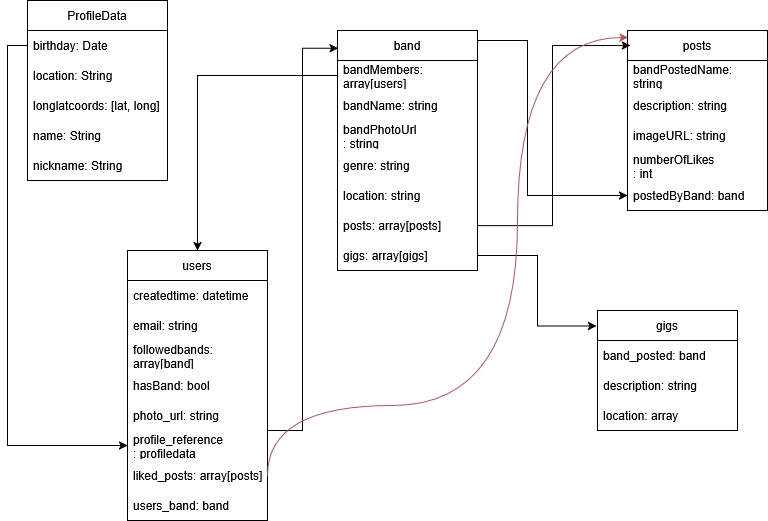

The diagram above was exported from draw.io. Its source (the exported page's mxGraphModel, read from the mxfile embedded in the PNG):
<mxGraphModel dx="1426" dy="779" grid="1" gridSize="10" guides="1" tooltips="1" connect="1" arrows="1" fold="1" page="1" pageScale="1" pageWidth="850" pageHeight="1100" math="0" shadow="0">
  <root>
    <mxCell id="0" />
    <mxCell id="1" parent="0" />
    <mxCell id="hwj8LcECrWWqVle1h_fy-6" parent="1" style="swimlane;fontStyle=0;childLayout=stackLayout;horizontal=1;startSize=30;horizontalStack=0;resizeParent=1;resizeParentMax=0;resizeLast=0;collapsible=1;marginBottom=0;whiteSpace=wrap;html=1;" value="ProfileData" vertex="1">
      <mxGeometry height="180" width="140" x="70" y="30" as="geometry" />
    </mxCell>
    <mxCell id="hwj8LcECrWWqVle1h_fy-7" parent="hwj8LcECrWWqVle1h_fy-6" style="text;strokeColor=none;fillColor=none;align=left;verticalAlign=middle;spacingLeft=4;spacingRight=4;overflow=hidden;points=[[0,0.5],[1,0.5]];portConstraint=eastwest;rotatable=0;whiteSpace=wrap;html=1;" value="birthday: Date" vertex="1">
      <mxGeometry height="30" width="140" y="30" as="geometry" />
    </mxCell>
    <mxCell id="hwj8LcECrWWqVle1h_fy-8" parent="hwj8LcECrWWqVle1h_fy-6" style="text;strokeColor=none;fillColor=none;align=left;verticalAlign=middle;spacingLeft=4;spacingRight=4;overflow=hidden;points=[[0,0.5],[1,0.5]];portConstraint=eastwest;rotatable=0;whiteSpace=wrap;html=1;" value="location: String" vertex="1">
      <mxGeometry height="30" width="140" y="60" as="geometry" />
    </mxCell>
    <mxCell id="0h5uVElXM_HKvezF45DC-1" parent="hwj8LcECrWWqVle1h_fy-6" style="text;strokeColor=none;fillColor=none;align=left;verticalAlign=middle;spacingLeft=4;spacingRight=4;overflow=hidden;points=[[0,0.5],[1,0.5]];portConstraint=eastwest;rotatable=0;whiteSpace=wrap;html=1;" value="longlatcoords: [lat, long]" vertex="1">
      <mxGeometry height="30" width="140" y="90" as="geometry" />
    </mxCell>
    <mxCell id="hwj8LcECrWWqVle1h_fy-9" parent="hwj8LcECrWWqVle1h_fy-6" style="text;strokeColor=none;fillColor=none;align=left;verticalAlign=middle;spacingLeft=4;spacingRight=4;overflow=hidden;points=[[0,0.5],[1,0.5]];portConstraint=eastwest;rotatable=0;whiteSpace=wrap;html=1;" value="&lt;div&gt;name: String&lt;/div&gt;" vertex="1">
      <mxGeometry height="30" width="140" y="120" as="geometry" />
    </mxCell>
    <mxCell id="hwj8LcECrWWqVle1h_fy-11" parent="hwj8LcECrWWqVle1h_fy-6" style="text;strokeColor=none;fillColor=none;align=left;verticalAlign=middle;spacingLeft=4;spacingRight=4;overflow=hidden;points=[[0,0.5],[1,0.5]];portConstraint=eastwest;rotatable=0;whiteSpace=wrap;html=1;" value="nickname: String" vertex="1">
      <mxGeometry height="30" width="140" y="150" as="geometry" />
    </mxCell>
    <mxCell id="gWXPzzuWSqZtYr0z3wVx-10" edge="1" parent="1" source="hwj8LcECrWWqVle1h_fy-12" style="edgeStyle=orthogonalEdgeStyle;rounded=0;orthogonalLoop=1;jettySize=auto;html=1;exitX=1;exitY=0;exitDx=0;exitDy=0;entryX=0;entryY=0.5;entryDx=0;entryDy=0;" target="hwj8LcECrWWqVle1h_fy-25">
      <mxGeometry relative="1" as="geometry">
        <Array as="points">
          <mxPoint x="520" y="70" />
          <mxPoint x="570" y="70" />
          <mxPoint x="570" y="225" />
        </Array>
      </mxGeometry>
    </mxCell>
    <mxCell id="hwj8LcECrWWqVle1h_fy-12" parent="1" style="swimlane;fontStyle=0;childLayout=stackLayout;horizontal=1;startSize=30;horizontalStack=0;resizeParent=1;resizeParentMax=0;resizeLast=0;collapsible=1;marginBottom=0;whiteSpace=wrap;html=1;" value="band" vertex="1">
      <mxGeometry height="240" width="140" x="380" y="60" as="geometry" />
    </mxCell>
    <mxCell id="hwj8LcECrWWqVle1h_fy-13" parent="hwj8LcECrWWqVle1h_fy-12" style="text;strokeColor=none;fillColor=none;align=left;verticalAlign=middle;spacingLeft=4;spacingRight=4;overflow=hidden;points=[[0,0.5],[1,0.5]];portConstraint=eastwest;rotatable=0;whiteSpace=wrap;html=1;" value="bandMembers: array[users]" vertex="1">
      <mxGeometry height="30" width="140" y="30" as="geometry" />
    </mxCell>
    <mxCell id="hwj8LcECrWWqVle1h_fy-14" parent="hwj8LcECrWWqVle1h_fy-12" style="text;strokeColor=none;fillColor=none;align=left;verticalAlign=middle;spacingLeft=4;spacingRight=4;overflow=hidden;points=[[0,0.5],[1,0.5]];portConstraint=eastwest;rotatable=0;whiteSpace=wrap;html=1;" value="bandName: string" vertex="1">
      <mxGeometry height="30" width="140" y="60" as="geometry" />
    </mxCell>
    <mxCell id="hwj8LcECrWWqVle1h_fy-15" parent="hwj8LcECrWWqVle1h_fy-12" style="text;strokeColor=none;fillColor=none;align=left;verticalAlign=middle;spacingLeft=4;spacingRight=4;overflow=hidden;points=[[0,0.5],[1,0.5]];portConstraint=eastwest;rotatable=0;whiteSpace=wrap;html=1;" value="&lt;div&gt;bandPhotoUrl&lt;/div&gt;: string" vertex="1">
      <mxGeometry height="30" width="140" y="90" as="geometry" />
    </mxCell>
    <mxCell id="hwj8LcECrWWqVle1h_fy-16" parent="hwj8LcECrWWqVle1h_fy-12" style="text;strokeColor=none;fillColor=none;align=left;verticalAlign=middle;spacingLeft=4;spacingRight=4;overflow=hidden;points=[[0,0.5],[1,0.5]];portConstraint=eastwest;rotatable=0;whiteSpace=wrap;html=1;" value="genre: string" vertex="1">
      <mxGeometry height="30" width="140" y="120" as="geometry" />
    </mxCell>
    <mxCell id="hwj8LcECrWWqVle1h_fy-17" parent="hwj8LcECrWWqVle1h_fy-12" style="text;strokeColor=none;fillColor=none;align=left;verticalAlign=middle;spacingLeft=4;spacingRight=4;overflow=hidden;points=[[0,0.5],[1,0.5]];portConstraint=eastwest;rotatable=0;whiteSpace=wrap;html=1;" value="location: string" vertex="1">
      <mxGeometry height="30" width="140" y="150" as="geometry" />
    </mxCell>
    <mxCell id="hwj8LcECrWWqVle1h_fy-18" parent="hwj8LcECrWWqVle1h_fy-12" style="text;strokeColor=none;fillColor=none;align=left;verticalAlign=middle;spacingLeft=4;spacingRight=4;overflow=hidden;points=[[0,0.5],[1,0.5]];portConstraint=eastwest;rotatable=0;whiteSpace=wrap;html=1;" value="posts: array[posts]" vertex="1">
      <mxGeometry height="30" width="140" y="180" as="geometry" />
    </mxCell>
    <mxCell id="gWXPzzuWSqZtYr0z3wVx-8" parent="hwj8LcECrWWqVle1h_fy-12" style="text;strokeColor=none;fillColor=none;align=left;verticalAlign=middle;spacingLeft=4;spacingRight=4;overflow=hidden;points=[[0,0.5],[1,0.5]];portConstraint=eastwest;rotatable=0;whiteSpace=wrap;html=1;" value="gigs: array[gigs]" vertex="1">
      <mxGeometry height="30" width="140" y="210" as="geometry" />
    </mxCell>
    <mxCell id="hwj8LcECrWWqVle1h_fy-20" parent="1" style="swimlane;fontStyle=0;childLayout=stackLayout;horizontal=1;startSize=30;horizontalStack=0;resizeParent=1;resizeParentMax=0;resizeLast=0;collapsible=1;marginBottom=0;whiteSpace=wrap;html=1;" value="posts" vertex="1">
      <mxGeometry height="180" width="140" x="670" y="60" as="geometry" />
    </mxCell>
    <mxCell id="hwj8LcECrWWqVle1h_fy-21" parent="hwj8LcECrWWqVle1h_fy-20" style="text;strokeColor=none;fillColor=none;align=left;verticalAlign=middle;spacingLeft=4;spacingRight=4;overflow=hidden;points=[[0,0.5],[1,0.5]];portConstraint=eastwest;rotatable=0;whiteSpace=wrap;html=1;" value="bandPostedName: string" vertex="1">
      <mxGeometry height="30" width="140" y="30" as="geometry" />
    </mxCell>
    <mxCell id="hwj8LcECrWWqVle1h_fy-22" parent="hwj8LcECrWWqVle1h_fy-20" style="text;strokeColor=none;fillColor=none;align=left;verticalAlign=middle;spacingLeft=4;spacingRight=4;overflow=hidden;points=[[0,0.5],[1,0.5]];portConstraint=eastwest;rotatable=0;whiteSpace=wrap;html=1;" value="description: string" vertex="1">
      <mxGeometry height="30" width="140" y="60" as="geometry" />
    </mxCell>
    <mxCell id="hwj8LcECrWWqVle1h_fy-23" parent="hwj8LcECrWWqVle1h_fy-20" style="text;strokeColor=none;fillColor=none;align=left;verticalAlign=middle;spacingLeft=4;spacingRight=4;overflow=hidden;points=[[0,0.5],[1,0.5]];portConstraint=eastwest;rotatable=0;whiteSpace=wrap;html=1;" value="imageURL: string" vertex="1">
      <mxGeometry height="30" width="140" y="90" as="geometry" />
    </mxCell>
    <mxCell id="hwj8LcECrWWqVle1h_fy-24" parent="hwj8LcECrWWqVle1h_fy-20" style="text;strokeColor=none;fillColor=none;align=left;verticalAlign=middle;spacingLeft=4;spacingRight=4;overflow=hidden;points=[[0,0.5],[1,0.5]];portConstraint=eastwest;rotatable=0;whiteSpace=wrap;html=1;" value="&lt;div&gt;numberOfLikes&lt;/div&gt;: int" vertex="1">
      <mxGeometry height="30" width="140" y="120" as="geometry" />
    </mxCell>
    <mxCell id="hwj8LcECrWWqVle1h_fy-25" parent="hwj8LcECrWWqVle1h_fy-20" style="text;strokeColor=none;fillColor=none;align=left;verticalAlign=middle;spacingLeft=4;spacingRight=4;overflow=hidden;points=[[0,0.5],[1,0.5]];portConstraint=eastwest;rotatable=0;whiteSpace=wrap;html=1;" value="postedByBand: band" vertex="1">
      <mxGeometry height="30" width="140" y="150" as="geometry" />
    </mxCell>
    <mxCell id="hwj8LcECrWWqVle1h_fy-26" parent="1" style="swimlane;fontStyle=0;childLayout=stackLayout;horizontal=1;startSize=30;horizontalStack=0;resizeParent=1;resizeParentMax=0;resizeLast=0;collapsible=1;marginBottom=0;whiteSpace=wrap;html=1;" value="users" vertex="1">
      <mxGeometry height="270" width="140" x="170" y="280" as="geometry" />
    </mxCell>
    <mxCell id="hwj8LcECrWWqVle1h_fy-27" parent="hwj8LcECrWWqVle1h_fy-26" style="text;strokeColor=none;fillColor=none;align=left;verticalAlign=middle;spacingLeft=4;spacingRight=4;overflow=hidden;points=[[0,0.5],[1,0.5]];portConstraint=eastwest;rotatable=0;whiteSpace=wrap;html=1;" value="createdtime: datetime" vertex="1">
      <mxGeometry height="30" width="140" y="30" as="geometry" />
    </mxCell>
    <mxCell id="hwj8LcECrWWqVle1h_fy-28" parent="hwj8LcECrWWqVle1h_fy-26" style="text;strokeColor=none;fillColor=none;align=left;verticalAlign=middle;spacingLeft=4;spacingRight=4;overflow=hidden;points=[[0,0.5],[1,0.5]];portConstraint=eastwest;rotatable=0;whiteSpace=wrap;html=1;" value="email: string" vertex="1">
      <mxGeometry height="30" width="140" y="60" as="geometry" />
    </mxCell>
    <mxCell id="hwj8LcECrWWqVle1h_fy-29" parent="hwj8LcECrWWqVle1h_fy-26" style="text;strokeColor=none;fillColor=none;align=left;verticalAlign=middle;spacingLeft=4;spacingRight=4;overflow=hidden;points=[[0,0.5],[1,0.5]];portConstraint=eastwest;rotatable=0;whiteSpace=wrap;html=1;" value="followedbands: array[band]" vertex="1">
      <mxGeometry height="30" width="140" y="90" as="geometry" />
    </mxCell>
    <mxCell id="hwj8LcECrWWqVle1h_fy-30" parent="hwj8LcECrWWqVle1h_fy-26" style="text;strokeColor=none;fillColor=none;align=left;verticalAlign=middle;spacingLeft=4;spacingRight=4;overflow=hidden;points=[[0,0.5],[1,0.5]];portConstraint=eastwest;rotatable=0;whiteSpace=wrap;html=1;" value="hasBand: bool" vertex="1">
      <mxGeometry height="30" width="140" y="120" as="geometry" />
    </mxCell>
    <mxCell id="hwj8LcECrWWqVle1h_fy-31" parent="hwj8LcECrWWqVle1h_fy-26" style="text;strokeColor=none;fillColor=none;align=left;verticalAlign=middle;spacingLeft=4;spacingRight=4;overflow=hidden;points=[[0,0.5],[1,0.5]];portConstraint=eastwest;rotatable=0;whiteSpace=wrap;html=1;" value="photo_url: string" vertex="1">
      <mxGeometry height="30" width="140" y="150" as="geometry" />
    </mxCell>
    <mxCell id="hwj8LcECrWWqVle1h_fy-32" parent="hwj8LcECrWWqVle1h_fy-26" style="text;strokeColor=none;fillColor=none;align=left;verticalAlign=middle;spacingLeft=4;spacingRight=4;overflow=hidden;points=[[0,0.5],[1,0.5]];portConstraint=eastwest;rotatable=0;whiteSpace=wrap;html=1;" value="&lt;div&gt;profile_reference&lt;/div&gt;: profiledata" vertex="1">
      <mxGeometry height="30" width="140" y="180" as="geometry" />
    </mxCell>
    <mxCell id="hwj8LcECrWWqVle1h_fy-33" parent="hwj8LcECrWWqVle1h_fy-26" style="text;strokeColor=none;fillColor=none;align=left;verticalAlign=middle;spacingLeft=4;spacingRight=4;overflow=hidden;points=[[0,0.5],[1,0.5]];portConstraint=eastwest;rotatable=0;whiteSpace=wrap;html=1;" value="liked_posts: array[posts]" vertex="1">
      <mxGeometry height="30" width="140" y="210" as="geometry" />
    </mxCell>
    <mxCell id="gWXPzzuWSqZtYr0z3wVx-11" parent="hwj8LcECrWWqVle1h_fy-26" style="text;strokeColor=none;fillColor=none;align=left;verticalAlign=middle;spacingLeft=4;spacingRight=4;overflow=hidden;points=[[0,0.5],[1,0.5]];portConstraint=eastwest;rotatable=0;whiteSpace=wrap;html=1;" value="users_band: band" vertex="1">
      <mxGeometry height="30" width="140" y="240" as="geometry" />
    </mxCell>
    <mxCell id="hwj8LcECrWWqVle1h_fy-35" edge="1" parent="1" source="hwj8LcECrWWqVle1h_fy-18" style="edgeStyle=orthogonalEdgeStyle;rounded=0;orthogonalLoop=1;jettySize=auto;html=1;exitX=1;exitY=0.5;exitDx=0;exitDy=0;entryX=0.021;entryY=0.083;entryDx=0;entryDy=0;entryPerimeter=0;" target="hwj8LcECrWWqVle1h_fy-20">
      <mxGeometry relative="1" as="geometry">
        <mxPoint x="660" y="74" as="targetPoint" />
      </mxGeometry>
    </mxCell>
    <mxCell id="hwj8LcECrWWqVle1h_fy-36" edge="1" parent="1" source="hwj8LcECrWWqVle1h_fy-33" style="edgeStyle=orthogonalEdgeStyle;rounded=0;orthogonalLoop=1;jettySize=auto;html=1;exitX=1;exitY=0.5;exitDx=0;exitDy=0;entryX=0.004;entryY=0.074;entryDx=0;entryDy=0;entryPerimeter=0;" target="hwj8LcECrWWqVle1h_fy-12">
      <mxGeometry relative="1" as="geometry">
        <Array as="points">
          <mxPoint x="310" y="460" />
          <mxPoint x="345" y="460" />
          <mxPoint x="345" y="78" />
        </Array>
      </mxGeometry>
    </mxCell>
    <mxCell id="hwj8LcECrWWqVle1h_fy-37" edge="1" parent="1" source="hwj8LcECrWWqVle1h_fy-13" style="edgeStyle=orthogonalEdgeStyle;rounded=0;orthogonalLoop=1;jettySize=auto;html=1;exitX=0;exitY=0.5;exitDx=0;exitDy=0;entryX=0.5;entryY=0;entryDx=0;entryDy=0;" target="hwj8LcECrWWqVle1h_fy-26">
      <mxGeometry relative="1" as="geometry" />
    </mxCell>
    <mxCell id="hwj8LcECrWWqVle1h_fy-39" edge="1" parent="1" source="hwj8LcECrWWqVle1h_fy-7" style="edgeStyle=orthogonalEdgeStyle;rounded=0;orthogonalLoop=1;jettySize=auto;html=1;exitX=0;exitY=0.5;exitDx=0;exitDy=0;entryX=0;entryY=0.5;entryDx=0;entryDy=0;" target="hwj8LcECrWWqVle1h_fy-32">
      <mxGeometry relative="1" as="geometry" />
    </mxCell>
    <mxCell id="gWXPzzuWSqZtYr0z3wVx-2" parent="1" style="swimlane;fontStyle=0;childLayout=stackLayout;horizontal=1;startSize=30;horizontalStack=0;resizeParent=1;resizeParentMax=0;resizeLast=0;collapsible=1;marginBottom=0;whiteSpace=wrap;html=1;" value="gigs" vertex="1">
      <mxGeometry height="120" width="140" x="640" y="340" as="geometry" />
    </mxCell>
    <mxCell id="gWXPzzuWSqZtYr0z3wVx-3" parent="gWXPzzuWSqZtYr0z3wVx-2" style="text;strokeColor=none;fillColor=none;align=left;verticalAlign=middle;spacingLeft=4;spacingRight=4;overflow=hidden;points=[[0,0.5],[1,0.5]];portConstraint=eastwest;rotatable=0;whiteSpace=wrap;html=1;" value="band_posted: band" vertex="1">
      <mxGeometry height="30" width="140" y="30" as="geometry" />
    </mxCell>
    <mxCell id="gWXPzzuWSqZtYr0z3wVx-4" parent="gWXPzzuWSqZtYr0z3wVx-2" style="text;strokeColor=none;fillColor=none;align=left;verticalAlign=middle;spacingLeft=4;spacingRight=4;overflow=hidden;points=[[0,0.5],[1,0.5]];portConstraint=eastwest;rotatable=0;whiteSpace=wrap;html=1;" value="description: string" vertex="1">
      <mxGeometry height="30" width="140" y="60" as="geometry" />
    </mxCell>
    <mxCell id="gWXPzzuWSqZtYr0z3wVx-5" parent="gWXPzzuWSqZtYr0z3wVx-2" style="text;strokeColor=none;fillColor=none;align=left;verticalAlign=middle;spacingLeft=4;spacingRight=4;overflow=hidden;points=[[0,0.5],[1,0.5]];portConstraint=eastwest;rotatable=0;whiteSpace=wrap;html=1;" value="location: array" vertex="1">
      <mxGeometry height="30" width="140" y="90" as="geometry" />
    </mxCell>
    <mxCell id="gWXPzzuWSqZtYr0z3wVx-9" edge="1" parent="1" source="gWXPzzuWSqZtYr0z3wVx-8" style="edgeStyle=orthogonalEdgeStyle;rounded=0;orthogonalLoop=1;jettySize=auto;html=1;exitX=1;exitY=0.5;exitDx=0;exitDy=0;entryX=-0.007;entryY=0.129;entryDx=0;entryDy=0;entryPerimeter=0;" target="gWXPzzuWSqZtYr0z3wVx-2">
      <mxGeometry relative="1" as="geometry" />
    </mxCell>
    <mxCell id="gWXPzzuWSqZtYr0z3wVx-12" edge="1" parent="1" source="hwj8LcECrWWqVle1h_fy-33" style="edgeStyle=orthogonalEdgeStyle;rounded=0;orthogonalLoop=1;jettySize=auto;html=1;exitX=1;exitY=0.5;exitDx=0;exitDy=0;curved=1;entryX=0.004;entryY=0.039;entryDx=0;entryDy=0;entryPerimeter=0;fillColor=#f8cecc;strokeColor=#b85450;" target="hwj8LcECrWWqVle1h_fy-20">
      <mxGeometry relative="1" as="geometry">
        <Array as="points">
          <mxPoint x="560" y="435" />
          <mxPoint x="560" y="67" />
        </Array>
        <mxPoint x="590" y="70" as="targetPoint" />
      </mxGeometry>
    </mxCell>
  </root>
</mxGraphModel>